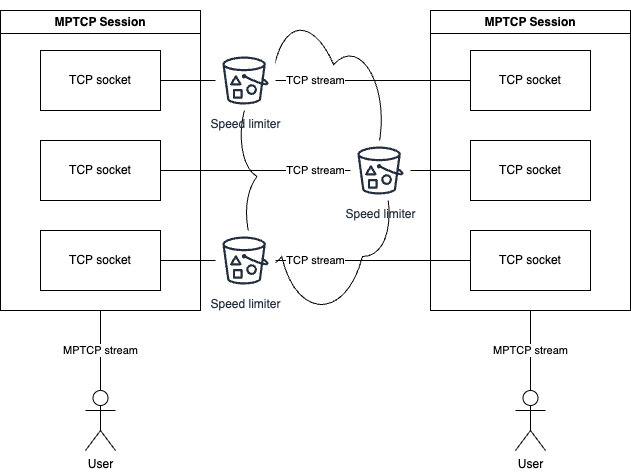

The diagram above was exported from draw.io. Its source (the exported page's mxGraphModel, read from the mxfile embedded in the PNG):
<mxGraphModel dx="722" dy="691" grid="1" gridSize="10" guides="1" tooltips="1" connect="1" arrows="1" fold="1" page="1" pageScale="1" pageWidth="850" pageHeight="1100" math="0" shadow="0">
  <root>
    <mxCell id="0" />
    <mxCell id="1" parent="0" />
    <mxCell id="8" value="" style="ellipse;shape=cloud;whiteSpace=wrap;html=1;" vertex="1" parent="1">
      <mxGeometry x="410" y="200" width="165" height="320" as="geometry" />
    </mxCell>
    <mxCell id="9" value="TCP stream" style="endArrow=none;html=1;" edge="1" parent="1" source="2" target="15">
      <mxGeometry width="50" height="50" relative="1" as="geometry">
        <mxPoint x="470" y="380" as="sourcePoint" />
        <mxPoint x="660" y="280" as="targetPoint" />
      </mxGeometry>
    </mxCell>
    <mxCell id="11" value="TCP stream" style="endArrow=none;html=1;" edge="1" parent="1" source="4" target="17">
      <mxGeometry width="50" height="50" relative="1" as="geometry">
        <mxPoint x="470" y="380" as="sourcePoint" />
        <mxPoint x="660" y="460" as="targetPoint" />
      </mxGeometry>
    </mxCell>
    <mxCell id="13" value="MPTCP Session" style="swimlane;whiteSpace=wrap;html=1;" vertex="1" parent="1">
      <mxGeometry x="180" y="210" width="200" height="300" as="geometry" />
    </mxCell>
    <mxCell id="2" value="TCP socket" style="rounded=0;whiteSpace=wrap;html=1;" vertex="1" parent="13">
      <mxGeometry x="40" y="40" width="120" height="60" as="geometry" />
    </mxCell>
    <mxCell id="3" value="TCP socket" style="rounded=0;whiteSpace=wrap;html=1;" vertex="1" parent="13">
      <mxGeometry x="40" y="130" width="120" height="60" as="geometry" />
    </mxCell>
    <mxCell id="4" value="TCP socket" style="rounded=0;whiteSpace=wrap;html=1;" vertex="1" parent="13">
      <mxGeometry x="40" y="220" width="120" height="60" as="geometry" />
    </mxCell>
    <mxCell id="14" value="MPTCP Session" style="swimlane;whiteSpace=wrap;html=1;" vertex="1" parent="1">
      <mxGeometry x="610" y="210" width="200" height="300" as="geometry" />
    </mxCell>
    <mxCell id="15" value="TCP socket" style="rounded=0;whiteSpace=wrap;html=1;" vertex="1" parent="14">
      <mxGeometry x="40" y="40" width="120" height="60" as="geometry" />
    </mxCell>
    <mxCell id="16" value="TCP socket" style="rounded=0;whiteSpace=wrap;html=1;" vertex="1" parent="14">
      <mxGeometry x="40" y="130" width="120" height="60" as="geometry" />
    </mxCell>
    <mxCell id="17" value="TCP socket" style="rounded=0;whiteSpace=wrap;html=1;" vertex="1" parent="14">
      <mxGeometry x="40" y="220" width="120" height="60" as="geometry" />
    </mxCell>
    <mxCell id="18" value="TCP stream" style="endArrow=none;html=1;" edge="1" parent="1" source="3" target="16">
      <mxGeometry width="50" height="50" relative="1" as="geometry">
        <mxPoint x="470" y="380" as="sourcePoint" />
        <mxPoint x="520" y="330" as="targetPoint" />
      </mxGeometry>
    </mxCell>
    <mxCell id="19" value="User" style="shape=umlActor;verticalLabelPosition=bottom;verticalAlign=top;html=1;outlineConnect=0;" vertex="1" parent="1">
      <mxGeometry x="265" y="590" width="30" height="60" as="geometry" />
    </mxCell>
    <mxCell id="21" value="MPTCP stream" style="endArrow=none;html=1;" edge="1" parent="1" source="19" target="13">
      <mxGeometry width="50" height="50" relative="1" as="geometry">
        <mxPoint x="470" y="500" as="sourcePoint" />
        <mxPoint x="520" y="450" as="targetPoint" />
      </mxGeometry>
    </mxCell>
    <mxCell id="22" value="User" style="shape=umlActor;verticalLabelPosition=bottom;verticalAlign=top;html=1;outlineConnect=0;" vertex="1" parent="1">
      <mxGeometry x="695" y="590" width="30" height="60" as="geometry" />
    </mxCell>
    <mxCell id="23" value="MPTCP stream" style="endArrow=none;html=1;" edge="1" parent="1" source="22" target="14">
      <mxGeometry width="50" height="50" relative="1" as="geometry">
        <mxPoint x="290" y="600" as="sourcePoint" />
        <mxPoint x="290" y="520" as="targetPoint" />
      </mxGeometry>
    </mxCell>
    <mxCell id="30" value="Speed limiter" style="sketch=0;outlineConnect=0;fontColor=#232F3E;gradientColor=none;strokeColor=#232F3E;fillColor=#ffffff;dashed=0;verticalLabelPosition=bottom;verticalAlign=top;align=center;html=1;fontSize=12;fontStyle=0;aspect=fixed;shape=mxgraph.aws4.resourceIcon;resIcon=mxgraph.aws4.bucket_with_objects;" vertex="1" parent="1">
      <mxGeometry x="395" y="250" width="60" height="60" as="geometry" />
    </mxCell>
    <mxCell id="31" value="Speed limiter" style="sketch=0;outlineConnect=0;fontColor=#232F3E;gradientColor=none;strokeColor=#232F3E;fillColor=#ffffff;dashed=0;verticalLabelPosition=bottom;verticalAlign=top;align=center;html=1;fontSize=12;fontStyle=0;aspect=fixed;shape=mxgraph.aws4.resourceIcon;resIcon=mxgraph.aws4.bucket_with_objects;" vertex="1" parent="1">
      <mxGeometry x="530" y="340" width="60" height="60" as="geometry" />
    </mxCell>
    <mxCell id="32" value="Speed limiter" style="sketch=0;outlineConnect=0;fontColor=#232F3E;gradientColor=none;strokeColor=#232F3E;fillColor=#ffffff;dashed=0;verticalLabelPosition=bottom;verticalAlign=top;align=center;html=1;fontSize=12;fontStyle=0;aspect=fixed;shape=mxgraph.aws4.resourceIcon;resIcon=mxgraph.aws4.bucket_with_objects;" vertex="1" parent="1">
      <mxGeometry x="395" y="430" width="60" height="60" as="geometry" />
    </mxCell>
  </root>
</mxGraphModel>